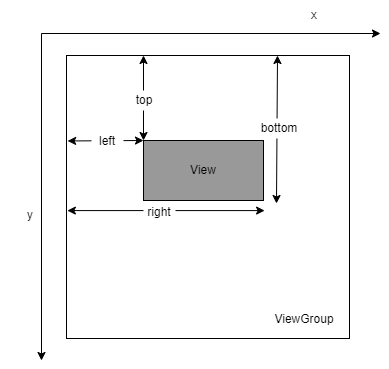

The diagram above was exported from draw.io. Its source (the exported page's mxGraphModel, read from the mxfile embedded in the PNG):
<mxGraphModel dx="460" dy="744" grid="0" gridSize="10" guides="1" tooltips="1" connect="1" arrows="1" fold="1" page="1" pageScale="1" pageWidth="827" pageHeight="1169" math="0" shadow="0">
  <root>
    <mxCell id="0" />
    <mxCell id="1" parent="0" />
    <mxCell id="VdFqSO7xDFAYyTgGCOD0-1" value="" style="whiteSpace=wrap;html=1;aspect=fixed;" vertex="1" parent="1">
      <mxGeometry x="115" y="260" width="283" height="283" as="geometry" />
    </mxCell>
    <mxCell id="VdFqSO7xDFAYyTgGCOD0-2" value="" style="endArrow=classic;html=1;rounded=0;" edge="1" parent="1">
      <mxGeometry width="50" height="50" relative="1" as="geometry">
        <mxPoint x="90" y="238" as="sourcePoint" />
        <mxPoint x="429" y="238" as="targetPoint" />
      </mxGeometry>
    </mxCell>
    <mxCell id="VdFqSO7xDFAYyTgGCOD0-4" value="" style="endArrow=classic;html=1;rounded=0;" edge="1" parent="1">
      <mxGeometry width="50" height="50" relative="1" as="geometry">
        <mxPoint x="90" y="238" as="sourcePoint" />
        <mxPoint x="90" y="565" as="targetPoint" />
      </mxGeometry>
    </mxCell>
    <mxCell id="VdFqSO7xDFAYyTgGCOD0-5" value="x" style="text;html=1;strokeColor=none;fillColor=none;align=center;verticalAlign=middle;whiteSpace=wrap;rounded=0;" vertex="1" parent="1">
      <mxGeometry x="333" y="205" width="60" height="30" as="geometry" />
    </mxCell>
    <mxCell id="VdFqSO7xDFAYyTgGCOD0-6" value="y" style="text;html=1;strokeColor=none;fillColor=none;align=center;verticalAlign=middle;whiteSpace=wrap;rounded=0;" vertex="1" parent="1">
      <mxGeometry x="49" y="405" width="60" height="30" as="geometry" />
    </mxCell>
    <mxCell id="VdFqSO7xDFAYyTgGCOD0-8" value="View" style="rounded=0;whiteSpace=wrap;html=1;fillColor=#999999;" vertex="1" parent="1">
      <mxGeometry x="192" y="345" width="120" height="60" as="geometry" />
    </mxCell>
    <mxCell id="VdFqSO7xDFAYyTgGCOD0-9" value="ViewGroup" style="text;html=1;strokeColor=none;fillColor=none;align=center;verticalAlign=middle;whiteSpace=wrap;rounded=0;" vertex="1" parent="1">
      <mxGeometry x="323" y="509" width="60" height="30" as="geometry" />
    </mxCell>
    <mxCell id="VdFqSO7xDFAYyTgGCOD0-10" value="" style="endArrow=classic;startArrow=classic;html=1;rounded=0;exitX=0;exitY=0;exitDx=0;exitDy=0;" edge="1" parent="1" source="VdFqSO7xDFAYyTgGCOD0-8">
      <mxGeometry width="50" height="50" relative="1" as="geometry">
        <mxPoint x="194" y="338" as="sourcePoint" />
        <mxPoint x="192" y="260" as="targetPoint" />
      </mxGeometry>
    </mxCell>
    <mxCell id="VdFqSO7xDFAYyTgGCOD0-11" value="top" style="text;html=1;strokeColor=none;fillColor=default;align=center;verticalAlign=middle;whiteSpace=wrap;rounded=0;" vertex="1" parent="1">
      <mxGeometry x="172" y="295" width="42" height="20" as="geometry" />
    </mxCell>
    <mxCell id="VdFqSO7xDFAYyTgGCOD0-12" value="" style="endArrow=classic;startArrow=classic;html=1;rounded=0;entryX=0;entryY=0;entryDx=0;entryDy=0;exitX=0.004;exitY=0.302;exitDx=0;exitDy=0;exitPerimeter=0;" edge="1" parent="1" source="VdFqSO7xDFAYyTgGCOD0-1" target="VdFqSO7xDFAYyTgGCOD0-8">
      <mxGeometry width="50" height="50" relative="1" as="geometry">
        <mxPoint x="132" y="370" as="sourcePoint" />
        <mxPoint x="182" y="320" as="targetPoint" />
      </mxGeometry>
    </mxCell>
    <mxCell id="VdFqSO7xDFAYyTgGCOD0-13" value="left" style="text;html=1;strokeColor=none;fillColor=default;align=center;verticalAlign=middle;whiteSpace=wrap;rounded=0;" vertex="1" parent="1">
      <mxGeometry x="140" y="338" width="32" height="16" as="geometry" />
    </mxCell>
    <mxCell id="VdFqSO7xDFAYyTgGCOD0-14" value="" style="endArrow=classic;startArrow=classic;html=1;rounded=0;entryX=0.7;entryY=0.548;entryDx=0;entryDy=0;entryPerimeter=0;exitX=0.003;exitY=0.548;exitDx=0;exitDy=0;exitPerimeter=0;" edge="1" parent="1" source="VdFqSO7xDFAYyTgGCOD0-1" target="VdFqSO7xDFAYyTgGCOD0-1">
      <mxGeometry width="50" height="50" relative="1" as="geometry">
        <mxPoint x="153" y="469" as="sourcePoint" />
        <mxPoint x="203" y="419" as="targetPoint" />
      </mxGeometry>
    </mxCell>
    <mxCell id="VdFqSO7xDFAYyTgGCOD0-15" value="right" style="text;html=1;strokeColor=none;fillColor=default;align=center;verticalAlign=middle;whiteSpace=wrap;rounded=0;" vertex="1" parent="1">
      <mxGeometry x="192" y="409" width="32" height="16" as="geometry" />
    </mxCell>
    <mxCell id="VdFqSO7xDFAYyTgGCOD0-16" value="" style="endArrow=classic;startArrow=classic;html=1;rounded=0;exitX=0.742;exitY=0.523;exitDx=0;exitDy=0;exitPerimeter=0;" edge="1" parent="1" source="VdFqSO7xDFAYyTgGCOD0-1">
      <mxGeometry width="50" height="50" relative="1" as="geometry">
        <mxPoint x="326.00000000000006" y="345" as="sourcePoint" />
        <mxPoint x="326" y="260" as="targetPoint" />
      </mxGeometry>
    </mxCell>
    <mxCell id="VdFqSO7xDFAYyTgGCOD0-17" value="bottom" style="text;html=1;strokeColor=none;fillColor=default;align=center;verticalAlign=middle;whiteSpace=wrap;rounded=0;" vertex="1" parent="1">
      <mxGeometry x="307" y="323" width="42" height="20" as="geometry" />
    </mxCell>
  </root>
</mxGraphModel>